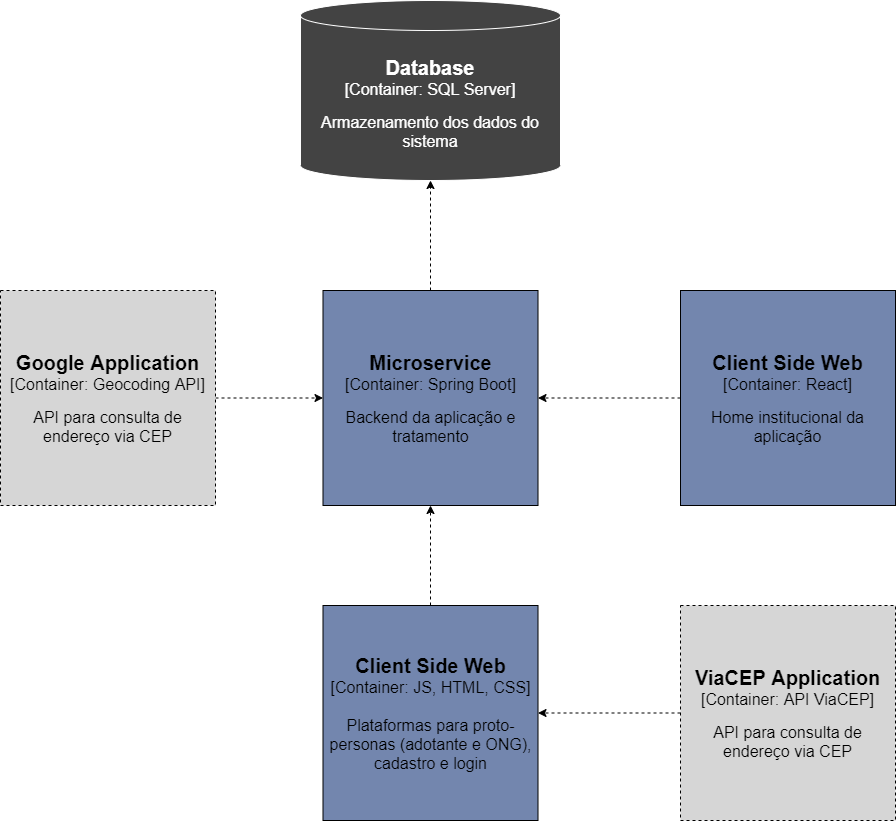

The diagram above was exported from draw.io. Its source (the exported page's mxGraphModel, read from the mxfile embedded in the PNG):
<mxGraphModel dx="2031" dy="2176" grid="1" gridSize="10" guides="1" tooltips="1" connect="1" arrows="1" fold="1" page="1" pageScale="1" pageWidth="827" pageHeight="1169" math="0" shadow="0">
  <root>
    <mxCell id="0" />
    <mxCell id="1" parent="0" />
    <mxCell id="7GFlb8ZkUhJDtxK9MlAC-3" value="&lt;font&gt;&lt;b style=&quot;font-size: 20px&quot;&gt;Database&lt;/b&gt;&lt;br&gt;&lt;font style=&quot;font-size: 16px&quot;&gt;[Container: SQL Server]&lt;/font&gt;&lt;br&gt;&lt;br&gt;&lt;font style=&quot;font-size: 16px&quot;&gt;Armazenamento dos dados do sistema&lt;/font&gt;&lt;br&gt;&lt;/font&gt;" style="shape=cylinder3;whiteSpace=wrap;html=1;boundedLbl=1;backgroundOutline=1;size=15;fillColor=#434343;fontColor=#FFFFFF;strokeColor=#FFFFFF;" vertex="1" parent="1">
      <mxGeometry x="680" y="-20" width="260" height="180" as="geometry" />
    </mxCell>
    <mxCell id="7GFlb8ZkUhJDtxK9MlAC-5" style="edgeStyle=orthogonalEdgeStyle;rounded=0;orthogonalLoop=1;jettySize=auto;html=1;entryX=0.5;entryY=1;entryDx=0;entryDy=0;entryPerimeter=0;dashed=1;" edge="1" parent="1" source="7GFlb8ZkUhJDtxK9MlAC-4" target="7GFlb8ZkUhJDtxK9MlAC-3">
      <mxGeometry relative="1" as="geometry" />
    </mxCell>
    <mxCell id="7GFlb8ZkUhJDtxK9MlAC-4" value="&lt;font&gt;&lt;b&gt;&lt;font style=&quot;font-size: 20px&quot;&gt;Microservice&lt;/font&gt;&lt;/b&gt;&lt;br&gt;&lt;font style=&quot;font-size: 16px&quot;&gt;[Container: Spring Boot]&lt;/font&gt;&lt;br&gt;&lt;br&gt;&lt;font style=&quot;font-size: 16px&quot;&gt;Backend da aplicação e tratamento&lt;/font&gt;&lt;br&gt;&lt;/font&gt;" style="whiteSpace=wrap;html=1;aspect=fixed;fillColor=#7386AE;" vertex="1" parent="1">
      <mxGeometry x="702.5" y="270" width="215" height="215" as="geometry" />
    </mxCell>
    <mxCell id="7GFlb8ZkUhJDtxK9MlAC-8" style="edgeStyle=orthogonalEdgeStyle;rounded=0;orthogonalLoop=1;jettySize=auto;html=1;entryX=1;entryY=0.5;entryDx=0;entryDy=0;dashed=1;" edge="1" parent="1" source="7GFlb8ZkUhJDtxK9MlAC-7" target="7GFlb8ZkUhJDtxK9MlAC-4">
      <mxGeometry relative="1" as="geometry" />
    </mxCell>
    <mxCell id="7GFlb8ZkUhJDtxK9MlAC-7" value="&lt;font&gt;&lt;b&gt;&lt;font style=&quot;font-size: 20px&quot;&gt;Client Side Web&lt;/font&gt;&lt;/b&gt;&lt;br&gt;&lt;font style=&quot;font-size: 16px&quot;&gt;[Container: React]&lt;/font&gt;&lt;br&gt;&lt;br&gt;&lt;font style=&quot;font-size: 16px&quot;&gt;Home institucional da aplicação&lt;/font&gt;&lt;br&gt;&lt;/font&gt;" style="whiteSpace=wrap;html=1;aspect=fixed;fillColor=#7386AE;" vertex="1" parent="1">
      <mxGeometry x="1060" y="270" width="215" height="215" as="geometry" />
    </mxCell>
    <mxCell id="7GFlb8ZkUhJDtxK9MlAC-10" style="edgeStyle=orthogonalEdgeStyle;rounded=0;orthogonalLoop=1;jettySize=auto;html=1;entryX=0.5;entryY=1;entryDx=0;entryDy=0;dashed=1;" edge="1" parent="1" source="7GFlb8ZkUhJDtxK9MlAC-9" target="7GFlb8ZkUhJDtxK9MlAC-4">
      <mxGeometry relative="1" as="geometry" />
    </mxCell>
    <mxCell id="7GFlb8ZkUhJDtxK9MlAC-9" value="&lt;font&gt;&lt;b&gt;&lt;font style=&quot;font-size: 20px&quot;&gt;Client Side Web&lt;/font&gt;&lt;/b&gt;&lt;br&gt;&lt;font style=&quot;font-size: 16px&quot;&gt;[Container: JS, HTML, CSS]&lt;/font&gt;&lt;br&gt;&lt;font style=&quot;font-size: 16px&quot;&gt;&lt;br&gt;Plataformas para proto-personas (adotante e ONG), cadastro e login&lt;/font&gt;&lt;br&gt;&lt;/font&gt;" style="whiteSpace=wrap;html=1;aspect=fixed;fillColor=#7386AE;" vertex="1" parent="1">
      <mxGeometry x="702.5" y="585" width="215" height="215" as="geometry" />
    </mxCell>
    <mxCell id="7GFlb8ZkUhJDtxK9MlAC-15" style="edgeStyle=orthogonalEdgeStyle;rounded=0;orthogonalLoop=1;jettySize=auto;html=1;entryX=1;entryY=0.5;entryDx=0;entryDy=0;dashed=1;" edge="1" parent="1" source="7GFlb8ZkUhJDtxK9MlAC-11" target="7GFlb8ZkUhJDtxK9MlAC-9">
      <mxGeometry relative="1" as="geometry" />
    </mxCell>
    <mxCell id="7GFlb8ZkUhJDtxK9MlAC-11" value="&lt;font&gt;&lt;span style=&quot;font-size: 20px&quot;&gt;&lt;b&gt;ViaCEP Application&lt;br&gt;&lt;/b&gt;&lt;/span&gt;&lt;font style=&quot;font-size: 16px&quot;&gt;[Container: API ViaCEP]&lt;/font&gt;&lt;br&gt;&lt;br&gt;&lt;font style=&quot;font-size: 16px&quot;&gt;API para consulta de endereço via CEP&lt;/font&gt;&lt;br&gt;&lt;/font&gt;" style="whiteSpace=wrap;html=1;aspect=fixed;dashed=1;fillColor=#D6D6D6;" vertex="1" parent="1">
      <mxGeometry x="1060" y="585" width="215" height="215" as="geometry" />
    </mxCell>
    <mxCell id="7GFlb8ZkUhJDtxK9MlAC-16" style="edgeStyle=orthogonalEdgeStyle;rounded=0;orthogonalLoop=1;jettySize=auto;html=1;dashed=1;" edge="1" parent="1" source="7GFlb8ZkUhJDtxK9MlAC-12" target="7GFlb8ZkUhJDtxK9MlAC-4">
      <mxGeometry relative="1" as="geometry" />
    </mxCell>
    <mxCell id="7GFlb8ZkUhJDtxK9MlAC-12" value="&lt;font&gt;&lt;span style=&quot;font-size: 20px&quot;&gt;&lt;b&gt;Google Application&lt;br&gt;&lt;/b&gt;&lt;/span&gt;&lt;font style=&quot;font-size: 16px&quot;&gt;[Container: Geocoding API]&lt;/font&gt;&lt;br&gt;&lt;br&gt;&lt;font style=&quot;font-size: 16px&quot;&gt;API para consulta de endereço via CEP&lt;/font&gt;&lt;br&gt;&lt;/font&gt;" style="whiteSpace=wrap;html=1;aspect=fixed;dashed=1;fillColor=#D6D6D6;" vertex="1" parent="1">
      <mxGeometry x="380" y="270" width="215" height="215" as="geometry" />
    </mxCell>
  </root>
</mxGraphModel>